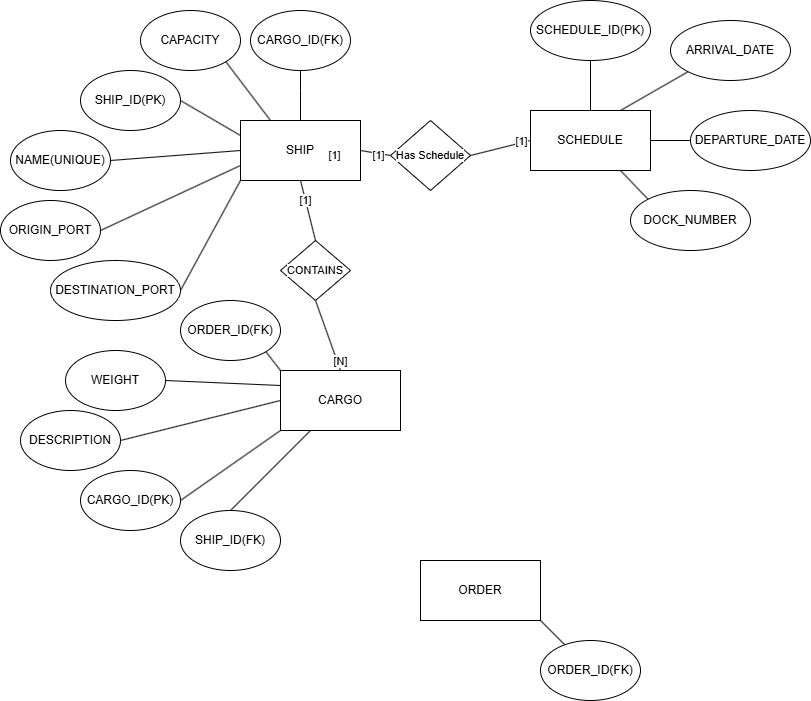

The diagram above was exported from draw.io. Its source (the exported page's mxGraphModel, read from the mxfile embedded in the PNG):
<mxGraphModel dx="1426" dy="777" grid="1" gridSize="10" guides="1" tooltips="1" connect="1" arrows="1" fold="1" page="1" pageScale="1" pageWidth="1100" pageHeight="850" math="0" shadow="0">
  <root>
    <mxCell id="0" />
    <mxCell id="1" parent="0" />
    <mxCell id="XzqSpNRpJ1fCxCp9gxV5-8" style="rounded=0;orthogonalLoop=1;jettySize=auto;html=1;exitX=0;exitY=1;exitDx=0;exitDy=0;entryX=1;entryY=0.5;entryDx=0;entryDy=0;endArrow=none;startFill=0;" edge="1" parent="1" source="XzqSpNRpJ1fCxCp9gxV5-1" target="XzqSpNRpJ1fCxCp9gxV5-5">
      <mxGeometry relative="1" as="geometry" />
    </mxCell>
    <mxCell id="XzqSpNRpJ1fCxCp9gxV5-9" style="rounded=0;orthogonalLoop=1;jettySize=auto;html=1;exitX=0;exitY=0.75;exitDx=0;exitDy=0;entryX=1;entryY=0.5;entryDx=0;entryDy=0;endArrow=none;startFill=0;" edge="1" parent="1" source="XzqSpNRpJ1fCxCp9gxV5-1" target="XzqSpNRpJ1fCxCp9gxV5-4">
      <mxGeometry relative="1" as="geometry" />
    </mxCell>
    <mxCell id="XzqSpNRpJ1fCxCp9gxV5-10" style="rounded=0;orthogonalLoop=1;jettySize=auto;html=1;exitX=0;exitY=0.5;exitDx=0;exitDy=0;entryX=1;entryY=0.5;entryDx=0;entryDy=0;endArrow=none;startFill=0;" edge="1" parent="1" source="XzqSpNRpJ1fCxCp9gxV5-1" target="XzqSpNRpJ1fCxCp9gxV5-3">
      <mxGeometry relative="1" as="geometry" />
    </mxCell>
    <mxCell id="XzqSpNRpJ1fCxCp9gxV5-11" style="rounded=0;orthogonalLoop=1;jettySize=auto;html=1;exitX=0;exitY=0.25;exitDx=0;exitDy=0;entryX=1;entryY=0.5;entryDx=0;entryDy=0;endArrow=none;startFill=0;" edge="1" parent="1" source="XzqSpNRpJ1fCxCp9gxV5-1" target="XzqSpNRpJ1fCxCp9gxV5-2">
      <mxGeometry relative="1" as="geometry" />
    </mxCell>
    <mxCell id="XzqSpNRpJ1fCxCp9gxV5-16" style="rounded=0;orthogonalLoop=1;jettySize=auto;html=1;exitX=0.25;exitY=0;exitDx=0;exitDy=0;entryX=1;entryY=1;entryDx=0;entryDy=0;endArrow=none;startFill=0;" edge="1" parent="1" source="XzqSpNRpJ1fCxCp9gxV5-1" target="XzqSpNRpJ1fCxCp9gxV5-12">
      <mxGeometry relative="1" as="geometry" />
    </mxCell>
    <mxCell id="XzqSpNRpJ1fCxCp9gxV5-19" style="rounded=0;orthogonalLoop=1;jettySize=auto;html=1;exitX=0.5;exitY=0;exitDx=0;exitDy=0;endArrow=none;endFill=1;startFill=0;" edge="1" parent="1" source="XzqSpNRpJ1fCxCp9gxV5-1" target="XzqSpNRpJ1fCxCp9gxV5-13">
      <mxGeometry relative="1" as="geometry">
        <Array as="points">
          <mxPoint x="330" y="130" />
        </Array>
      </mxGeometry>
    </mxCell>
    <mxCell id="XzqSpNRpJ1fCxCp9gxV5-30" style="rounded=0;orthogonalLoop=1;jettySize=auto;html=1;entryX=0.5;entryY=0;entryDx=0;entryDy=0;endArrow=none;startFill=0;exitX=0.5;exitY=1;exitDx=0;exitDy=0;" edge="1" parent="1" source="XzqSpNRpJ1fCxCp9gxV5-55" target="XzqSpNRpJ1fCxCp9gxV5-17">
      <mxGeometry relative="1" as="geometry">
        <mxPoint x="330" y="220" as="sourcePoint" />
      </mxGeometry>
    </mxCell>
    <mxCell id="XzqSpNRpJ1fCxCp9gxV5-34" value="[N]" style="edgeLabel;html=1;align=center;verticalAlign=middle;resizable=0;points=[];fontFamily=Helvetica;fontSize=11;fontColor=default;labelBackgroundColor=default;" vertex="1" connectable="0" parent="XzqSpNRpJ1fCxCp9gxV5-30">
      <mxGeometry x="0.8546" y="1" relative="1" as="geometry">
        <mxPoint y="-4" as="offset" />
      </mxGeometry>
    </mxCell>
    <mxCell id="XzqSpNRpJ1fCxCp9gxV5-1" value="SHIP" style="rounded=0;whiteSpace=wrap;html=1;" vertex="1" parent="1">
      <mxGeometry x="270" y="160" width="120" height="60" as="geometry" />
    </mxCell>
    <mxCell id="XzqSpNRpJ1fCxCp9gxV5-2" value="SHIP_ID(PK)" style="ellipse;whiteSpace=wrap;html=1;" vertex="1" parent="1">
      <mxGeometry x="110" y="110" width="100" height="60" as="geometry" />
    </mxCell>
    <mxCell id="XzqSpNRpJ1fCxCp9gxV5-3" value="NAME(UNIQUE)" style="ellipse;whiteSpace=wrap;html=1;" vertex="1" parent="1">
      <mxGeometry x="40" y="170" width="100" height="60" as="geometry" />
    </mxCell>
    <mxCell id="XzqSpNRpJ1fCxCp9gxV5-4" value="ORIGIN_PORT" style="ellipse;whiteSpace=wrap;html=1;" vertex="1" parent="1">
      <mxGeometry x="30" y="240" width="100" height="60" as="geometry" />
    </mxCell>
    <mxCell id="XzqSpNRpJ1fCxCp9gxV5-5" value="DESTINATION_PORT" style="ellipse;whiteSpace=wrap;html=1;" vertex="1" parent="1">
      <mxGeometry x="80" y="300" width="130" height="60" as="geometry" />
    </mxCell>
    <mxCell id="XzqSpNRpJ1fCxCp9gxV5-12" value="CAPACITY" style="ellipse;whiteSpace=wrap;html=1;" vertex="1" parent="1">
      <mxGeometry x="170" y="50" width="100" height="60" as="geometry" />
    </mxCell>
    <mxCell id="XzqSpNRpJ1fCxCp9gxV5-13" value="CARGO_ID(FK)" style="ellipse;whiteSpace=wrap;html=1;" vertex="1" parent="1">
      <mxGeometry x="280" y="50" width="100" height="60" as="geometry" />
    </mxCell>
    <mxCell id="XzqSpNRpJ1fCxCp9gxV5-23" style="rounded=0;orthogonalLoop=1;jettySize=auto;html=1;exitX=0;exitY=0.5;exitDx=0;exitDy=0;entryX=1;entryY=0.5;entryDx=0;entryDy=0;endArrow=none;startFill=0;" edge="1" parent="1" source="XzqSpNRpJ1fCxCp9gxV5-17" target="XzqSpNRpJ1fCxCp9gxV5-20">
      <mxGeometry relative="1" as="geometry" />
    </mxCell>
    <mxCell id="XzqSpNRpJ1fCxCp9gxV5-25" style="rounded=0;orthogonalLoop=1;jettySize=auto;html=1;exitX=0;exitY=0.25;exitDx=0;exitDy=0;entryX=1;entryY=0.5;entryDx=0;entryDy=0;endArrow=none;startFill=0;" edge="1" parent="1" source="XzqSpNRpJ1fCxCp9gxV5-17" target="XzqSpNRpJ1fCxCp9gxV5-24">
      <mxGeometry relative="1" as="geometry" />
    </mxCell>
    <mxCell id="XzqSpNRpJ1fCxCp9gxV5-27" style="rounded=0;orthogonalLoop=1;jettySize=auto;html=1;exitX=0.25;exitY=1;exitDx=0;exitDy=0;entryX=0.5;entryY=0;entryDx=0;entryDy=0;endArrow=none;startFill=0;" edge="1" parent="1" source="XzqSpNRpJ1fCxCp9gxV5-17" target="XzqSpNRpJ1fCxCp9gxV5-26">
      <mxGeometry relative="1" as="geometry" />
    </mxCell>
    <mxCell id="XzqSpNRpJ1fCxCp9gxV5-29" style="rounded=0;orthogonalLoop=1;jettySize=auto;html=1;exitX=0;exitY=0;exitDx=0;exitDy=0;entryX=1;entryY=1;entryDx=0;entryDy=0;endArrow=none;startFill=0;" edge="1" parent="1" source="XzqSpNRpJ1fCxCp9gxV5-17" target="XzqSpNRpJ1fCxCp9gxV5-28">
      <mxGeometry relative="1" as="geometry" />
    </mxCell>
    <mxCell id="XzqSpNRpJ1fCxCp9gxV5-17" value="CARGO" style="rounded=0;whiteSpace=wrap;html=1;" vertex="1" parent="1">
      <mxGeometry x="310" y="410" width="120" height="60" as="geometry" />
    </mxCell>
    <mxCell id="XzqSpNRpJ1fCxCp9gxV5-20" value="DESCRIPTION" style="ellipse;whiteSpace=wrap;html=1;" vertex="1" parent="1">
      <mxGeometry x="50" y="450" width="100" height="60" as="geometry" />
    </mxCell>
    <mxCell id="XzqSpNRpJ1fCxCp9gxV5-21" value="CARGO_ID(PK)" style="ellipse;whiteSpace=wrap;html=1;" vertex="1" parent="1">
      <mxGeometry x="110" y="510" width="100" height="60" as="geometry" />
    </mxCell>
    <mxCell id="XzqSpNRpJ1fCxCp9gxV5-22" style="rounded=0;orthogonalLoop=1;jettySize=auto;html=1;exitX=0;exitY=1;exitDx=0;exitDy=0;entryX=1;entryY=0.5;entryDx=0;entryDy=0;entryPerimeter=0;endArrow=none;startFill=0;" edge="1" parent="1" source="XzqSpNRpJ1fCxCp9gxV5-17" target="XzqSpNRpJ1fCxCp9gxV5-21">
      <mxGeometry relative="1" as="geometry" />
    </mxCell>
    <mxCell id="XzqSpNRpJ1fCxCp9gxV5-24" value="WEIGHT" style="ellipse;whiteSpace=wrap;html=1;" vertex="1" parent="1">
      <mxGeometry x="95" y="390" width="100" height="60" as="geometry" />
    </mxCell>
    <mxCell id="XzqSpNRpJ1fCxCp9gxV5-26" value="SHIP_ID(FK)" style="ellipse;whiteSpace=wrap;html=1;" vertex="1" parent="1">
      <mxGeometry x="210" y="550" width="100" height="60" as="geometry" />
    </mxCell>
    <mxCell id="XzqSpNRpJ1fCxCp9gxV5-28" value="ORDER_ID(FK)" style="ellipse;whiteSpace=wrap;html=1;" vertex="1" parent="1">
      <mxGeometry x="210" y="340" width="100" height="60" as="geometry" />
    </mxCell>
    <mxCell id="XzqSpNRpJ1fCxCp9gxV5-38" style="edgeStyle=none;shape=connector;rounded=0;orthogonalLoop=1;jettySize=auto;html=1;exitX=0.5;exitY=0;exitDx=0;exitDy=0;entryX=0.5;entryY=1;entryDx=0;entryDy=0;strokeColor=default;align=center;verticalAlign=middle;fontFamily=Helvetica;fontSize=11;fontColor=default;labelBackgroundColor=default;startFill=0;endArrow=none;" edge="1" parent="1" source="XzqSpNRpJ1fCxCp9gxV5-35" target="XzqSpNRpJ1fCxCp9gxV5-36">
      <mxGeometry relative="1" as="geometry" />
    </mxCell>
    <mxCell id="XzqSpNRpJ1fCxCp9gxV5-45" style="edgeStyle=none;shape=connector;rounded=0;orthogonalLoop=1;jettySize=auto;html=1;exitX=0;exitY=0.5;exitDx=0;exitDy=0;entryX=1;entryY=0.5;entryDx=0;entryDy=0;strokeColor=default;align=center;verticalAlign=middle;fontFamily=Helvetica;fontSize=11;fontColor=default;labelBackgroundColor=default;startFill=0;endArrow=none;" edge="1" parent="1" source="XzqSpNRpJ1fCxCp9gxV5-58" target="XzqSpNRpJ1fCxCp9gxV5-1">
      <mxGeometry relative="1" as="geometry" />
    </mxCell>
    <mxCell id="XzqSpNRpJ1fCxCp9gxV5-46" value="[1]" style="edgeLabel;html=1;align=center;verticalAlign=middle;resizable=0;points=[];fontFamily=Helvetica;fontSize=11;fontColor=default;labelBackgroundColor=default;" vertex="1" connectable="0" parent="XzqSpNRpJ1fCxCp9gxV5-45">
      <mxGeometry x="0.4821" relative="1" as="geometry">
        <mxPoint x="-34" y="3" as="offset" />
      </mxGeometry>
    </mxCell>
    <mxCell id="XzqSpNRpJ1fCxCp9gxV5-62" value="[1]" style="edgeLabel;html=1;align=center;verticalAlign=middle;resizable=0;points=[];fontFamily=Helvetica;fontSize=11;fontColor=default;labelBackgroundColor=default;" vertex="1" connectable="0" parent="XzqSpNRpJ1fCxCp9gxV5-45">
      <mxGeometry x="-0.2" y="1" relative="1" as="geometry">
        <mxPoint as="offset" />
      </mxGeometry>
    </mxCell>
    <mxCell id="XzqSpNRpJ1fCxCp9gxV5-35" value="SCHEDULE" style="rounded=0;whiteSpace=wrap;html=1;" vertex="1" parent="1">
      <mxGeometry x="560" y="150" width="120" height="60" as="geometry" />
    </mxCell>
    <mxCell id="XzqSpNRpJ1fCxCp9gxV5-36" value="SCHEDULE_ID(PK)" style="ellipse;whiteSpace=wrap;html=1;" vertex="1" parent="1">
      <mxGeometry x="560" y="40" width="120" height="60" as="geometry" />
    </mxCell>
    <mxCell id="XzqSpNRpJ1fCxCp9gxV5-40" style="edgeStyle=none;shape=connector;rounded=0;orthogonalLoop=1;jettySize=auto;html=1;exitX=0;exitY=1;exitDx=0;exitDy=0;entryX=0.75;entryY=0;entryDx=0;entryDy=0;strokeColor=default;align=center;verticalAlign=middle;fontFamily=Helvetica;fontSize=11;fontColor=default;labelBackgroundColor=default;startFill=0;endArrow=none;" edge="1" parent="1" source="XzqSpNRpJ1fCxCp9gxV5-39" target="XzqSpNRpJ1fCxCp9gxV5-35">
      <mxGeometry relative="1" as="geometry" />
    </mxCell>
    <mxCell id="XzqSpNRpJ1fCxCp9gxV5-39" value="ARRIVAL_DATE" style="ellipse;whiteSpace=wrap;html=1;" vertex="1" parent="1">
      <mxGeometry x="700" y="60" width="120" height="60" as="geometry" />
    </mxCell>
    <mxCell id="XzqSpNRpJ1fCxCp9gxV5-42" style="edgeStyle=none;shape=connector;rounded=0;orthogonalLoop=1;jettySize=auto;html=1;exitX=0;exitY=0.5;exitDx=0;exitDy=0;entryX=1;entryY=0.5;entryDx=0;entryDy=0;strokeColor=default;align=center;verticalAlign=middle;fontFamily=Helvetica;fontSize=11;fontColor=default;labelBackgroundColor=default;startFill=0;endArrow=none;" edge="1" parent="1" source="XzqSpNRpJ1fCxCp9gxV5-41" target="XzqSpNRpJ1fCxCp9gxV5-35">
      <mxGeometry relative="1" as="geometry" />
    </mxCell>
    <mxCell id="XzqSpNRpJ1fCxCp9gxV5-41" value="DEPARTURE_DATE" style="ellipse;whiteSpace=wrap;html=1;" vertex="1" parent="1">
      <mxGeometry x="720" y="150" width="120" height="60" as="geometry" />
    </mxCell>
    <mxCell id="XzqSpNRpJ1fCxCp9gxV5-44" style="edgeStyle=none;shape=connector;rounded=0;orthogonalLoop=1;jettySize=auto;html=1;exitX=0;exitY=0;exitDx=0;exitDy=0;entryX=0.75;entryY=1;entryDx=0;entryDy=0;strokeColor=default;align=center;verticalAlign=middle;fontFamily=Helvetica;fontSize=11;fontColor=default;labelBackgroundColor=default;startFill=0;endArrow=none;" edge="1" parent="1" source="XzqSpNRpJ1fCxCp9gxV5-43" target="XzqSpNRpJ1fCxCp9gxV5-35">
      <mxGeometry relative="1" as="geometry" />
    </mxCell>
    <mxCell id="XzqSpNRpJ1fCxCp9gxV5-43" value="DOCK_NUMBER" style="ellipse;whiteSpace=wrap;html=1;" vertex="1" parent="1">
      <mxGeometry x="660" y="230" width="120" height="60" as="geometry" />
    </mxCell>
    <mxCell id="XzqSpNRpJ1fCxCp9gxV5-50" style="edgeStyle=none;shape=connector;rounded=0;orthogonalLoop=1;jettySize=auto;html=1;exitX=1;exitY=1;exitDx=0;exitDy=0;strokeColor=default;align=center;verticalAlign=middle;fontFamily=Helvetica;fontSize=11;fontColor=default;labelBackgroundColor=default;startFill=0;endArrow=none;" edge="1" parent="1" source="XzqSpNRpJ1fCxCp9gxV5-48" target="XzqSpNRpJ1fCxCp9gxV5-49">
      <mxGeometry relative="1" as="geometry" />
    </mxCell>
    <mxCell id="XzqSpNRpJ1fCxCp9gxV5-48" value="ORDER" style="rounded=0;whiteSpace=wrap;html=1;" vertex="1" parent="1">
      <mxGeometry x="450" y="600" width="120" height="60" as="geometry" />
    </mxCell>
    <mxCell id="XzqSpNRpJ1fCxCp9gxV5-49" value="ORDER_ID(FK)" style="ellipse;whiteSpace=wrap;html=1;" vertex="1" parent="1">
      <mxGeometry x="570" y="680" width="100" height="60" as="geometry" />
    </mxCell>
    <mxCell id="XzqSpNRpJ1fCxCp9gxV5-56" style="edgeStyle=none;shape=connector;rounded=0;orthogonalLoop=1;jettySize=auto;html=1;exitX=0.5;exitY=0;exitDx=0;exitDy=0;entryX=0.5;entryY=1;entryDx=0;entryDy=0;strokeColor=default;align=center;verticalAlign=middle;fontFamily=Helvetica;fontSize=11;fontColor=default;labelBackgroundColor=default;startFill=0;endArrow=none;" edge="1" parent="1" source="XzqSpNRpJ1fCxCp9gxV5-55" target="XzqSpNRpJ1fCxCp9gxV5-1">
      <mxGeometry relative="1" as="geometry">
        <Array as="points" />
      </mxGeometry>
    </mxCell>
    <mxCell id="XzqSpNRpJ1fCxCp9gxV5-57" value="[1]" style="edgeLabel;html=1;align=center;verticalAlign=middle;resizable=0;points=[];fontFamily=Helvetica;fontSize=11;fontColor=default;labelBackgroundColor=default;" vertex="1" connectable="0" parent="XzqSpNRpJ1fCxCp9gxV5-56">
      <mxGeometry x="0.3657" relative="1" as="geometry">
        <mxPoint as="offset" />
      </mxGeometry>
    </mxCell>
    <mxCell id="XzqSpNRpJ1fCxCp9gxV5-55" value="CONTAINS" style="rhombus;whiteSpace=wrap;html=1;fontFamily=Helvetica;fontSize=11;fontColor=default;labelBackgroundColor=default;" vertex="1" parent="1">
      <mxGeometry x="310" y="280" width="70" height="60" as="geometry" />
    </mxCell>
    <mxCell id="XzqSpNRpJ1fCxCp9gxV5-59" value="" style="edgeStyle=none;shape=connector;rounded=0;orthogonalLoop=1;jettySize=auto;html=1;exitX=0;exitY=0.5;exitDx=0;exitDy=0;entryX=1;entryY=0.5;entryDx=0;entryDy=0;strokeColor=default;align=center;verticalAlign=middle;fontFamily=Helvetica;fontSize=11;fontColor=default;labelBackgroundColor=default;startFill=0;endArrow=none;" edge="1" parent="1" source="XzqSpNRpJ1fCxCp9gxV5-35" target="XzqSpNRpJ1fCxCp9gxV5-58">
      <mxGeometry relative="1" as="geometry">
        <mxPoint x="560" y="180" as="sourcePoint" />
        <mxPoint x="390" y="190" as="targetPoint" />
      </mxGeometry>
    </mxCell>
    <mxCell id="XzqSpNRpJ1fCxCp9gxV5-61" value="[1]" style="edgeLabel;html=1;align=center;verticalAlign=middle;resizable=0;points=[];fontFamily=Helvetica;fontSize=11;fontColor=default;labelBackgroundColor=default;" vertex="1" connectable="0" parent="XzqSpNRpJ1fCxCp9gxV5-59">
      <mxGeometry x="-0.8234" relative="1" as="geometry">
        <mxPoint x="-5" y="-1" as="offset" />
      </mxGeometry>
    </mxCell>
    <mxCell id="XzqSpNRpJ1fCxCp9gxV5-58" value="Has Schedule" style="rhombus;whiteSpace=wrap;html=1;fontFamily=Helvetica;fontSize=11;fontColor=default;labelBackgroundColor=default;" vertex="1" parent="1">
      <mxGeometry x="420" y="160" width="80" height="70" as="geometry" />
    </mxCell>
  </root>
</mxGraphModel>